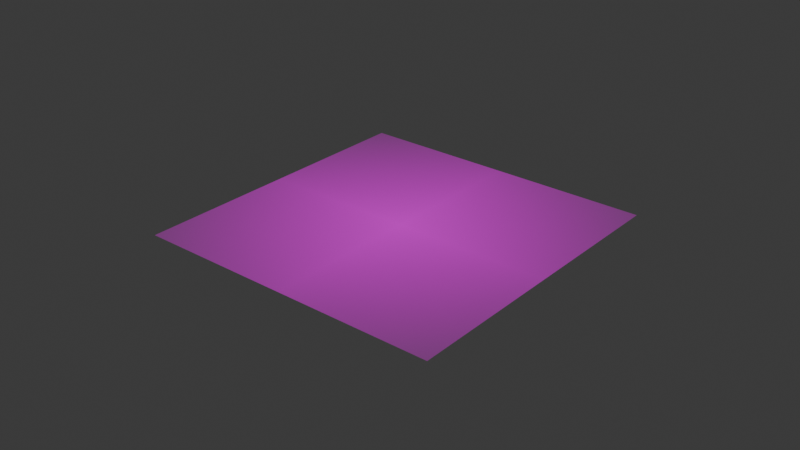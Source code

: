 # Source: hair_strand.blend  (saved by Blender 4.3.34; exported with 4.5.12 LTS)
import bpy
from mathutils import Matrix  # noqa: F401  (used for matrix-valued properties, if any)

bpy.ops.wm.read_factory_settings(use_empty=True)
scene = bpy.context.scene
scene.name = 'Scene'

# ---- collections
col_collection = bpy.data.collections.new('Collection'); scene.collection.children.link(col_collection)

# ---- images (referenced by path relative to the original .blend; pixels are not part of the script)
import os
ASSET_DIR = os.environ.get("B2B_ASSET_DIR", "")  # directory of the original .blend (textures are referenced by path, not embedded)
HERE = os.path.dirname(os.path.abspath(__file__))  # packed textures are extracted next to this script under _unpacked/

def load_image(name, relpath, width, height, colorspace="sRGB"):
    """Load a texture the original file referenced (path relative to the .blend, or extracted next to this script)."""
    p = next((c for c in (os.path.join(HERE, relpath), os.path.join(ASSET_DIR, relpath)) if relpath and os.path.exists(c)), "")
    if p:
        img = bpy.data.images.load(p, check_existing=True)
        img.name = name
    else:  # same state as the original file: an image datablock whose file is absent (Cycles renders it pink)
        img = bpy.data.images.new(name, width, height)
        img.source = "FILE"
        img.filepath = "//" + (relpath or name)
    img.colorspace_settings.name = colorspace
    return img
img_hair_strand_t_png = load_image('Hair Strand_t.png', 'Hair Strand_t.png', 1024, 1024, 'sRGB')

# ---- materials (node trees are filled in below, after node groups)
mat_hair = bpy.data.materials.new('hair')

# ---- material node trees
mat_hair.use_nodes = True; mat_hair.node_tree.nodes.clear()
_N = mat_hair.node_tree.nodes; _L = mat_hair.node_tree.links
n0 = _N.new('ShaderNodeOutputMaterial'); n0.name = 'Material Output'; n0.location = (315, 288)
n1 = _N.new('ShaderNodeTexImage'); n1.name = 'Image Texture'; n1.location = (-401, 281)
n1.image = img_hair_strand_t_png
n1.extension = 'CLIP'
n2 = _N.new('ShaderNodeBsdfPrincipled'); n2.name = 'Principled BSDF'; n2.location = (15, 288)
_L.new(n1.outputs[0], n2.inputs[0])
_L.new(n1.outputs[1], n2.inputs[4])
_L.new(n2.outputs[0], n0.inputs[0])
n0.is_active_output = True

# ---- world
world_world = bpy.data.worlds.new('World'); scene.world = world_world
world_world.use_nodes = True; world_world.node_tree.nodes.clear()
_N = world_world.node_tree.nodes; _L = world_world.node_tree.links
n0 = _N.new('ShaderNodeOutputWorld'); n0.name = 'World Output'; n0.location = (300, 300)
n1 = _N.new('ShaderNodeBackground'); n1.name = 'Background'; n1.location = (10, 300)
n1.inputs[0].default_value = (0.05088, 0.05088, 0.05088, 1.0)
_L.new(n1.outputs[0], n0.inputs[0])
n0.is_active_output = True
world_world.color = (0.05088, 0.05088, 0.05088)
world_world.sun_shadow_jitter_overblur = 0.0

# ---- meshes
me_hair = bpy.data.meshes.new('hair')
me_hair.from_pydata([(-0.05, -0.05, 0.0), (0.05, -0.05, 0.0), (-0.05, 0.05, 0.0), (0.05, 0.05, 0.0)], [], [(0, 1, 3, 2)])
_uv = me_hair.uv_layers.new(name='UVMap')
_uv.uv.foreach_set('vector', [0.0, 0.0, 1.0, 0.0, 1.0, 1.0, 0.0, 1.0])
me_hair.materials.append(mat_hair)
me_hair.update()

# ---- objects
ob_hair_strand = bpy.data.objects.new('Hair Strand', me_hair)

# ---- transforms, parenting, visibility, modifiers, constraints
ob_hair_strand.location = (0.0, 0.0, 0.0)

# ---- collection membership
col_collection.objects.link(ob_hair_strand)

# ---- scene / render settings (as saved in the file)
scene.frame_start = 1; scene.frame_end = 250; scene.frame_set(1)
scene.render.engine = 'BLENDER_EEVEE_NEXT'
bpy.context.view_layer.update()

# ---- added for rendering (the .blend has no active camera and no usable light): camera, sun
cam_auto = bpy.data.cameras.new('AutoCamera')
cam_auto.lens = 50.0
cam_auto.sensor_width = 36.0
cam_auto.clip_end = 1000.0
ob_auto_camera = bpy.data.objects.new('AutoCamera', cam_auto)
scene.collection.objects.link(ob_auto_camera)
ob_auto_camera.location = (0.185045, -0.222054, 0.148036)
ob_auto_camera.rotation_euler = (1.09748, -7.21219e-08, 0.694738)
scene.camera = ob_auto_camera
light_auto_sun = bpy.data.lights.new('AutoSun', 'SUN')
light_auto_sun.energy = 3.0
light_auto_sun.angle = 0.0523599
ob_auto_sun = bpy.data.objects.new('AutoSun', light_auto_sun)
scene.collection.objects.link(ob_auto_sun)
ob_auto_sun.rotation_euler = (0.872665, 0.174533, 0.523599)
bpy.context.view_layer.update()
